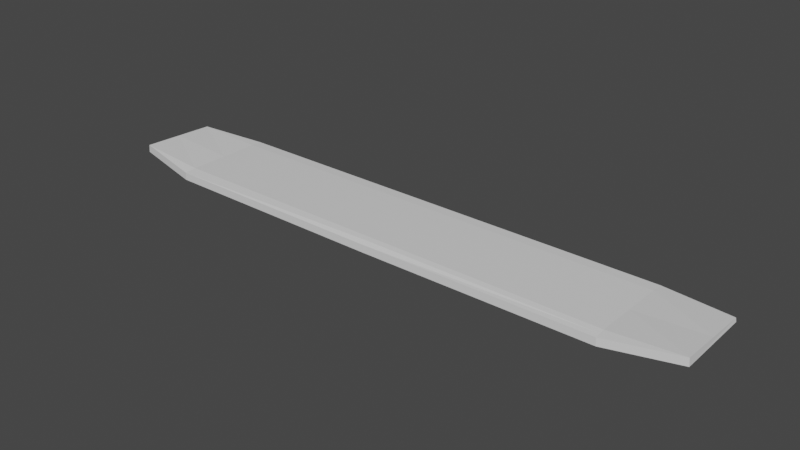 # Source: snowboard.blend  (saved by Blender 4.4.30; exported with 4.5.12 LTS)
import bpy
from mathutils import Matrix  # noqa: F401  (used for matrix-valued properties, if any)

bpy.ops.wm.read_factory_settings(use_empty=True)
scene = bpy.context.scene
scene.name = 'Scene'

# ---- collections
col_collection = bpy.data.collections.new('Collection'); scene.collection.children.link(col_collection)

# ---- materials (node trees are filled in below, after node groups)
mat_material = bpy.data.materials.new('Material')
mat_material.alpha_threshold = 0.0
mat_material.use_transparent_shadow = False
mat_material.line_color = (0.0, 0.0, 0.0, 1.0)

# ---- material node trees
mat_material.use_nodes = True; mat_material.node_tree.nodes.clear()
_N = mat_material.node_tree.nodes; _L = mat_material.node_tree.links
n0 = _N.new('ShaderNodeOutputMaterial'); n0.name = 'Material Output'; n0.location = (300, 300)
n1 = _N.new('ShaderNodeBsdfPrincipled'); n1.name = 'Principled BSDF'; n1.location = (10, 300)
n1.distribution = 'GGX'
n1.subsurface_method = 'BURLEY'
n1.inputs[2].default_value = 0.4
n1.inputs[3].default_value = 1.45
n1.inputs[27].default_value = (0.0, 0.0, 0.0, 1.0)
n1.inputs[28].default_value = 1.0
_L.new(n1.outputs[0], n0.inputs[0])
n0.is_active_output = True

# ---- world
world_world = bpy.data.worlds.new('World'); scene.world = world_world
world_world.use_nodes = True; world_world.node_tree.nodes.clear()
_N = world_world.node_tree.nodes; _L = world_world.node_tree.links
n0 = _N.new('ShaderNodeOutputWorld'); n0.name = 'World Output'; n0.location = (300, 300)
n1 = _N.new('ShaderNodeBackground'); n1.name = 'Background'; n1.location = (10, 300)
n1.inputs[0].default_value = (0.05088, 0.05088, 0.05088, 1.0)
_L.new(n1.outputs[0], n0.inputs[0])
n0.is_active_output = True
world_world.color = (0.05088, 0.05088, 0.05088)
world_world.use_sun_shadow = False
world_world.sun_shadow_jitter_overblur = 0.0

# ---- meshes
me_board = bpy.data.meshes.new('board')
me_board.from_pydata([(11.51, 1.922, 0.1092), (14.98, 1.922, 0.2203), (11.52, -2.5, 0.09408), (15.01, -1.922, 0.003333), (11.56, -1.922, -0.3465), (-11.51, 1.922, 0.1008), (-15.01, 1.922, 0.05552), (-11.56, 1.922, -0.3635), (-14.97, -1.922, 0.4207), (-11.56, -2.5, -0.306), (-15.01, -1.922, 0.03829), (-11.52, 2.5, 0.07359), (-14.97, 1.922, 0.2365), (-11.56, 2.5, -0.1074), (-11.51, -1.922, 0.134), (-11.52, -2.5, 0.07647), (-11.56, -1.922, -0.3635), (11.52, 2.5, 0.08193), (15.01, 1.922, 0.03897), (11.55, 2.5, -0.09935), (11.56, 1.922, -0.3465), (14.98, -1.922, 0.3863), (11.51, -1.922, 0.1517), (11.55, -2.5, -0.2889), (-11.51, -2.211, 0.1052), (-0.00224, 2.5, -0.1556), (11.52, -2.211, 0.1229), (-0.002674, 1.922, -0.4073), (0.0006419, -2.5, 0.03303), (11.51, 0.0, 0.1304), (14.98, 0.0, 0.3033), (-0.002674, -1.922, -0.4073), (-0.00224, -2.5, -0.3497), (-11.51, 0.0, 0.1174), (-14.97, 0.0, 0.3286), (0.0008588, -2.211, 0.1141)], [], [(18, 1, 30, 21, 3), (27, 20, 4, 31), (33, 14, 22, 29, 0, 5), (34, 12, 6, 10, 8), (7, 6, 13), (9, 10, 16), (16, 10, 6, 7), (20, 27, 25, 19), (9, 15, 8, 10), (11, 13, 6, 12), (35, 24, 15, 28), (14, 33, 34, 8), (5, 0, 17, 11), (31, 4, 23, 32), (25, 13, 11, 17, 19), (4, 20, 18, 3), (0, 29, 30, 1), (33, 5, 12, 34), (26, 35, 28, 2), (23, 3, 21, 2), (24, 14, 8, 15), (19, 17, 1, 18), (29, 22, 21, 30), (11, 12, 5), (4, 3, 23), (21, 22, 26, 2), (16, 31, 32, 9), (22, 14, 24, 35, 26), (1, 17, 0), (23, 2, 28, 15, 9, 32), (27, 7, 13, 25), (19, 18, 20), (7, 27, 31, 16)])
_uv = me_board.uv_layers.new(name='UVMap')
_uv.uv.foreach_set('vector', [0.3241, 0.214, 0.3241, 0.1021, 0.4394, 0.05106, 0.5547, 0.0, 0.5547, 0.2363, 0.7072, 0.7241, 0.5914, 0.7241, 0.5914, 0.486, 0.7072, 0.486, 0.5903, 0.8435, 0.5902, 0.726, 0.8207, 0.7241, 0.8207, 0.8424, 0.8207, 0.9606, 0.5904, 0.961, 0.1708, 0.4352, 0.05164, 0.3873, 0.04337, 0.2755, 0.2724, 0.247, 0.2899, 0.4832, 0.02286, 0.01789, 0.04337, 0.2755, 0.0, 0.1787, 0.2899, 0.03284, 0.2724, 0.247, 0.2527, 0.0, 0.2527, 0.0, 0.2724, 0.247, 0.04337, 0.2755, 0.02286, 0.01789, 0.3245, 0.4593, 0.4402, 0.4541, 0.4402, 0.613, 0.3247, 0.6155, 0.6242, 0.0, 0.6249, 0.2369, 0.5907, 0.4502, 0.59, 0.2133, 0.008272, 0.2905, 0.0, 0.1787, 0.04337, 0.2755, 0.05164, 0.3873, 0.7402, 0.26, 0.625, 0.2547, 0.6249, 0.2369, 0.7401, 0.2422, 0.1745, 0.5188, 0.1838, 0.6379, 0.05439, 0.6368, 0.0, 0.5175, 0.5904, 0.961, 0.8207, 0.9606, 0.8204, 0.9997, 0.59, 1.0, 0.7072, 0.486, 0.5914, 0.486, 0.59, 0.4502, 0.7056, 0.4502, 0.4402, 0.613, 0.5558, 0.6105, 0.5554, 0.722, 0.3249, 0.7271, 0.3247, 0.6155, 0.5553, 0.4489, 0.3246, 0.4486, 0.3241, 0.214, 0.5547, 0.2363, 0.9845, 0.4864, 0.9745, 0.6057, 0.8699, 0.607, 0.9169, 0.4868, 0.1838, 0.6379, 0.193, 0.757, 0.1088, 0.756, 0.05439, 0.6368, 0.8554, 0.2653, 0.7402, 0.26, 0.7401, 0.2422, 0.8554, 0.2475, 0.59, 0.4134, 0.5547, 0.2363, 0.5547, 0.0, 0.59, 0.1771, 0.1918, 0.501, 0.1745, 0.5188, 0.0, 0.5175, 0.2091, 0.4832, 0.3247, 0.6155, 0.3249, 0.7271, 0.2902, 0.8082, 0.2899, 0.6966, 0.9745, 0.6057, 0.9646, 0.7249, 0.8229, 0.7272, 0.8699, 0.607, 0.2091, 0.7929, 0.1088, 0.756, 0.193, 0.757, 0.5553, 0.4489, 0.5547, 0.2363, 0.59, 0.4134, 0.8229, 0.7272, 0.9646, 0.7249, 0.9823, 0.7424, 1.0, 0.7598, 0.8229, 0.486, 0.7072, 0.486, 0.7056, 0.4502, 0.8213, 0.4502, 0.8554, 0.2832, 0.625, 0.2726, 0.625, 0.2547, 0.7402, 0.26, 0.8554, 0.2653, 0.9169, 0.4868, 1.0, 0.4502, 0.9845, 0.4864, 0.8554, 0.01024, 0.8554, 0.2475, 0.7401, 0.2422, 0.6249, 0.2369, 0.6242, 0.0, 0.7398, 0.005122, 0.4402, 0.4541, 0.5558, 0.4489, 0.5558, 0.6105, 0.4402, 0.613, 0.2899, 0.296, 0.3241, 0.214, 0.3246, 0.4486, 0.8229, 0.7241, 0.7072, 0.7241, 0.7072, 0.486, 0.8229, 0.486])
me_board.materials.append(mat_material)
me_board.use_remesh_preserve_volume = False
me_board.use_remesh_preserve_attributes = False
me_board.use_mirror_vertex_groups = False
me_board.update()

# ---- objects
ob_model = bpy.data.objects.new('model', me_board)

# ---- transforms, parenting, visibility, modifiers, constraints
ob_model.location = (0.0, 0.0, 0.0)
ob_model.lock_rotations_4d = False
ob_model.empty_display_type = 'ARROWS'
ob_model.lineart.crease_threshold = 0.0

# ---- collection membership
col_collection.objects.link(ob_model)

# ---- scene / render settings (as saved in the file)
scene.frame_start = 1; scene.frame_end = 250; scene.frame_set(35)
scene.render.engine = 'BLENDER_EEVEE_NEXT'
scene.cycles.use_denoising = False
scene.cycles.samples = 128
scene.cycles.sampling_pattern = 'TABULATED_SOBOL'
scene.cycles.use_adaptive_sampling = False
scene.cycles.use_light_tree = False
scene.view_settings.view_transform = 'Filmic'
bpy.context.view_layer.update()

# ---- added for rendering (the .blend has no active camera and no usable light): camera, sun
cam_auto = bpy.data.cameras.new('AutoCamera')
cam_auto.lens = 50.0
cam_auto.sensor_width = 36.0
cam_auto.clip_end = 1000.0
ob_auto_camera = bpy.data.objects.new('AutoCamera', cam_auto)
scene.collection.objects.link(ob_auto_camera)
ob_auto_camera.location = (28.1644, -33.7971, 22.5382)
ob_auto_camera.rotation_euler = (1.09748, -7.21219e-08, 0.694738)
scene.camera = ob_auto_camera
light_auto_sun = bpy.data.lights.new('AutoSun', 'SUN')
light_auto_sun.energy = 3.0
light_auto_sun.angle = 0.0523599
ob_auto_sun = bpy.data.objects.new('AutoSun', light_auto_sun)
scene.collection.objects.link(ob_auto_sun)
ob_auto_sun.rotation_euler = (0.872665, 0.174533, 0.523599)
bpy.context.view_layer.update()
